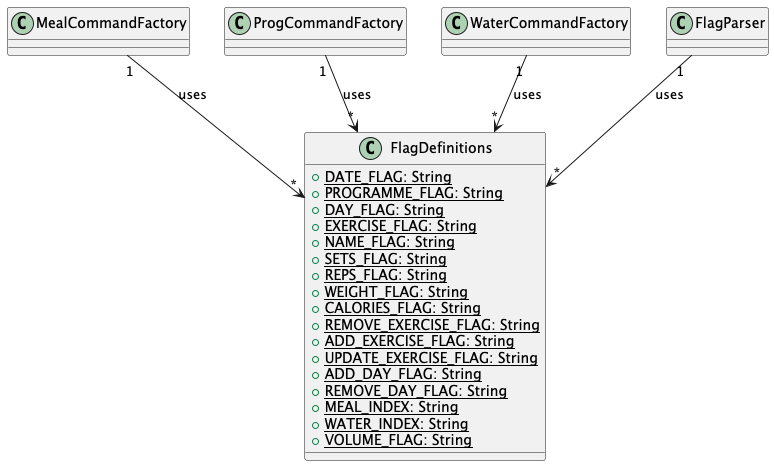

The diagram above was rendered by PlantUML. Its source (embedded in the PNG):
@startuml

class FlagDefinitions {
  + <u>DATE_FLAG: String
  + <u>PROGRAMME_FLAG: String
  + <u>DAY_FLAG: String
  + <u>EXERCISE_FLAG: String
  + <u>NAME_FLAG: String
  + <u>SETS_FLAG: String
  + <u>REPS_FLAG: String
  + <u>WEIGHT_FLAG: String
  + <u>CALORIES_FLAG: String
  + <u>REMOVE_EXERCISE_FLAG: String
  + <u>ADD_EXERCISE_FLAG: String
  + <u>UPDATE_EXERCISE_FLAG: String
  + <u>ADD_DAY_FLAG: String
  + <u>REMOVE_DAY_FLAG: String
  + <u>MEAL_INDEX: String
  + <u>WATER_INDEX: String
  + <u>VOLUME_FLAG: String
}

MealCommandFactory "1" --> "*" FlagDefinitions : uses
ProgCommandFactory "1" --> "*" FlagDefinitions : uses
WaterCommandFactory "1" --> "*" FlagDefinitions : uses
FlagParser "1" --> "*" FlagDefinitions : uses

@enduml